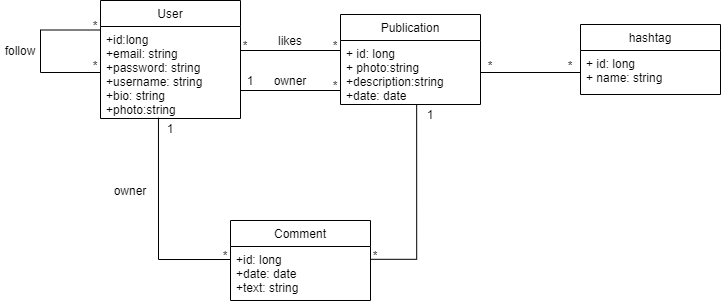

The diagram above was exported from draw.io. Its source (the exported page's mxGraphModel, read from the mxfile embedded in the PNG):
<mxGraphModel dx="526" dy="378" grid="1" gridSize="10" guides="1" tooltips="1" connect="1" arrows="1" fold="1" page="1" pageScale="1" pageWidth="827" pageHeight="1169" math="0" shadow="0">
  <root>
    <mxCell id="0" />
    <mxCell id="1" parent="0" />
    <mxCell id="jHJ9cY78R9odf2iDEqJl-1" value="User" style="swimlane;fontStyle=0;childLayout=stackLayout;horizontal=1;startSize=26;fillColor=none;horizontalStack=0;resizeParent=1;resizeParentMax=0;resizeLast=0;collapsible=1;marginBottom=0;" vertex="1" parent="1">
      <mxGeometry x="160" y="80" width="140" height="118" as="geometry" />
    </mxCell>
    <mxCell id="jHJ9cY78R9odf2iDEqJl-5" style="edgeStyle=orthogonalEdgeStyle;rounded=0;orthogonalLoop=1;jettySize=auto;html=1;entryX=0;entryY=0.25;entryDx=0;entryDy=0;endArrow=none;endFill=0;" edge="1" parent="jHJ9cY78R9odf2iDEqJl-1" source="jHJ9cY78R9odf2iDEqJl-4" target="jHJ9cY78R9odf2iDEqJl-1">
      <mxGeometry relative="1" as="geometry">
        <Array as="points">
          <mxPoint x="-60" y="72" />
          <mxPoint x="-60" y="30" />
        </Array>
      </mxGeometry>
    </mxCell>
    <mxCell id="jHJ9cY78R9odf2iDEqJl-4" value="+id:long&#10;+email: string&#10;+password: string&#10;+username: string&#10;+bio: string&#10;+photo:string" style="text;strokeColor=none;fillColor=none;align=left;verticalAlign=top;spacingLeft=4;spacingRight=4;overflow=hidden;rotatable=0;points=[[0,0.5],[1,0.5]];portConstraint=eastwest;" vertex="1" parent="jHJ9cY78R9odf2iDEqJl-1">
      <mxGeometry y="26" width="140" height="92" as="geometry" />
    </mxCell>
    <mxCell id="jHJ9cY78R9odf2iDEqJl-6" value="*" style="text;html=1;strokeColor=none;fillColor=none;align=center;verticalAlign=middle;whiteSpace=wrap;rounded=0;" vertex="1" parent="1">
      <mxGeometry x="150" y="100" width="10" height="10" as="geometry" />
    </mxCell>
    <mxCell id="jHJ9cY78R9odf2iDEqJl-7" value="*" style="text;html=1;strokeColor=none;fillColor=none;align=center;verticalAlign=middle;whiteSpace=wrap;rounded=0;" vertex="1" parent="1">
      <mxGeometry x="150" y="140" width="10" height="10" as="geometry" />
    </mxCell>
    <mxCell id="jHJ9cY78R9odf2iDEqJl-10" value="follow" style="text;html=1;strokeColor=none;fillColor=none;align=center;verticalAlign=middle;whiteSpace=wrap;rounded=0;" vertex="1" parent="1">
      <mxGeometry x="60" y="120" width="40" height="20" as="geometry" />
    </mxCell>
    <mxCell id="jHJ9cY78R9odf2iDEqJl-17" value="Publication" style="swimlane;fontStyle=0;childLayout=stackLayout;horizontal=1;startSize=26;fillColor=none;horizontalStack=0;resizeParent=1;resizeParentMax=0;resizeLast=0;collapsible=1;marginBottom=0;" vertex="1" parent="1">
      <mxGeometry x="400" y="94" width="140" height="90" as="geometry" />
    </mxCell>
    <mxCell id="jHJ9cY78R9odf2iDEqJl-20" value="+ id: long&#10;+ photo:string&#10;+description:string&#10;+date: date" style="text;strokeColor=none;fillColor=none;align=left;verticalAlign=top;spacingLeft=4;spacingRight=4;overflow=hidden;rotatable=0;points=[[0,0.5],[1,0.5]];portConstraint=eastwest;" vertex="1" parent="jHJ9cY78R9odf2iDEqJl-17">
      <mxGeometry y="26" width="140" height="64" as="geometry" />
    </mxCell>
    <mxCell id="jHJ9cY78R9odf2iDEqJl-21" style="edgeStyle=orthogonalEdgeStyle;rounded=0;orthogonalLoop=1;jettySize=auto;html=1;endArrow=none;endFill=0;" edge="1" parent="1" source="jHJ9cY78R9odf2iDEqJl-4">
      <mxGeometry relative="1" as="geometry">
        <mxPoint x="400" y="130" as="targetPoint" />
        <Array as="points">
          <mxPoint x="400" y="130" />
        </Array>
      </mxGeometry>
    </mxCell>
    <mxCell id="jHJ9cY78R9odf2iDEqJl-22" style="edgeStyle=orthogonalEdgeStyle;rounded=0;orthogonalLoop=1;jettySize=auto;html=1;endArrow=none;endFill=0;" edge="1" parent="1" source="jHJ9cY78R9odf2iDEqJl-4">
      <mxGeometry relative="1" as="geometry">
        <mxPoint x="400" y="170" as="targetPoint" />
        <Array as="points">
          <mxPoint x="400" y="170" />
        </Array>
      </mxGeometry>
    </mxCell>
    <mxCell id="jHJ9cY78R9odf2iDEqJl-23" value="*" style="text;html=1;strokeColor=none;fillColor=none;align=center;verticalAlign=middle;whiteSpace=wrap;rounded=0;" vertex="1" parent="1">
      <mxGeometry x="300" y="120" width="10" height="10" as="geometry" />
    </mxCell>
    <mxCell id="jHJ9cY78R9odf2iDEqJl-24" value="*" style="text;html=1;strokeColor=none;fillColor=none;align=center;verticalAlign=middle;whiteSpace=wrap;rounded=0;" vertex="1" parent="1">
      <mxGeometry x="390" y="120" width="10" height="10" as="geometry" />
    </mxCell>
    <mxCell id="jHJ9cY78R9odf2iDEqJl-27" value="*" style="text;html=1;strokeColor=none;fillColor=none;align=center;verticalAlign=middle;whiteSpace=wrap;rounded=0;" vertex="1" parent="1">
      <mxGeometry x="390" y="160" width="10" height="10" as="geometry" />
    </mxCell>
    <mxCell id="jHJ9cY78R9odf2iDEqJl-29" value="1" style="text;html=1;strokeColor=none;fillColor=none;align=center;verticalAlign=middle;whiteSpace=wrap;rounded=0;" vertex="1" parent="1">
      <mxGeometry x="300" y="150" width="20" height="20" as="geometry" />
    </mxCell>
    <mxCell id="jHJ9cY78R9odf2iDEqJl-30" value="likes" style="text;html=1;strokeColor=none;fillColor=none;align=center;verticalAlign=middle;whiteSpace=wrap;rounded=0;" vertex="1" parent="1">
      <mxGeometry x="330" y="110" width="40" height="20" as="geometry" />
    </mxCell>
    <mxCell id="jHJ9cY78R9odf2iDEqJl-31" value="owner" style="text;html=1;strokeColor=none;fillColor=none;align=center;verticalAlign=middle;whiteSpace=wrap;rounded=0;" vertex="1" parent="1">
      <mxGeometry x="330" y="150" width="40" height="20" as="geometry" />
    </mxCell>
    <mxCell id="jHJ9cY78R9odf2iDEqJl-32" value="hashtag" style="swimlane;fontStyle=0;childLayout=stackLayout;horizontal=1;startSize=26;fillColor=none;horizontalStack=0;resizeParent=1;resizeParentMax=0;resizeLast=0;collapsible=1;marginBottom=0;" vertex="1" parent="1">
      <mxGeometry x="640" y="104" width="140" height="70" as="geometry" />
    </mxCell>
    <mxCell id="jHJ9cY78R9odf2iDEqJl-35" value="+ id: long&#10;+ name: string" style="text;strokeColor=none;fillColor=none;align=left;verticalAlign=top;spacingLeft=4;spacingRight=4;overflow=hidden;rotatable=0;points=[[0,0.5],[1,0.5]];portConstraint=eastwest;" vertex="1" parent="jHJ9cY78R9odf2iDEqJl-32">
      <mxGeometry y="26" width="140" height="44" as="geometry" />
    </mxCell>
    <mxCell id="jHJ9cY78R9odf2iDEqJl-36" style="edgeStyle=orthogonalEdgeStyle;rounded=0;orthogonalLoop=1;jettySize=auto;html=1;entryX=0;entryY=0.5;entryDx=0;entryDy=0;endArrow=none;endFill=0;" edge="1" parent="1" source="jHJ9cY78R9odf2iDEqJl-20" target="jHJ9cY78R9odf2iDEqJl-35">
      <mxGeometry relative="1" as="geometry" />
    </mxCell>
    <mxCell id="jHJ9cY78R9odf2iDEqJl-37" value="*" style="text;html=1;strokeColor=none;fillColor=none;align=center;verticalAlign=middle;whiteSpace=wrap;rounded=0;" vertex="1" parent="1">
      <mxGeometry x="540" y="135" width="20" height="20" as="geometry" />
    </mxCell>
    <mxCell id="jHJ9cY78R9odf2iDEqJl-38" value="*" style="text;html=1;strokeColor=none;fillColor=none;align=center;verticalAlign=middle;whiteSpace=wrap;rounded=0;" vertex="1" parent="1">
      <mxGeometry x="620" y="135" width="20" height="20" as="geometry" />
    </mxCell>
    <mxCell id="jHJ9cY78R9odf2iDEqJl-39" value="Comment" style="swimlane;fontStyle=0;childLayout=stackLayout;horizontal=1;startSize=26;fillColor=none;horizontalStack=0;resizeParent=1;resizeParentMax=0;resizeLast=0;collapsible=1;marginBottom=0;" vertex="1" parent="1">
      <mxGeometry x="290" y="300" width="140" height="80" as="geometry" />
    </mxCell>
    <mxCell id="jHJ9cY78R9odf2iDEqJl-42" value="+id: long&#10;+date: date&#10;+text: string" style="text;strokeColor=none;fillColor=none;align=left;verticalAlign=top;spacingLeft=4;spacingRight=4;overflow=hidden;rotatable=0;points=[[0,0.5],[1,0.5]];portConstraint=eastwest;" vertex="1" parent="jHJ9cY78R9odf2iDEqJl-39">
      <mxGeometry y="26" width="140" height="54" as="geometry" />
    </mxCell>
    <mxCell id="jHJ9cY78R9odf2iDEqJl-43" style="edgeStyle=orthogonalEdgeStyle;rounded=0;orthogonalLoop=1;jettySize=auto;html=1;entryX=0.544;entryY=1.007;entryDx=0;entryDy=0;entryPerimeter=0;endArrow=none;endFill=0;exitX=1.003;exitY=0.237;exitDx=0;exitDy=0;exitPerimeter=0;" edge="1" parent="1" source="jHJ9cY78R9odf2iDEqJl-42" target="jHJ9cY78R9odf2iDEqJl-20">
      <mxGeometry relative="1" as="geometry">
        <mxPoint x="430" y="339" as="sourcePoint" />
        <Array as="points">
          <mxPoint x="476" y="339" />
        </Array>
      </mxGeometry>
    </mxCell>
    <mxCell id="jHJ9cY78R9odf2iDEqJl-44" style="edgeStyle=orthogonalEdgeStyle;rounded=0;orthogonalLoop=1;jettySize=auto;html=1;entryX=0.414;entryY=0.992;entryDx=0;entryDy=0;entryPerimeter=0;endArrow=none;endFill=0;" edge="1" parent="1" target="jHJ9cY78R9odf2iDEqJl-4">
      <mxGeometry relative="1" as="geometry">
        <mxPoint x="290" y="339" as="sourcePoint" />
        <Array as="points">
          <mxPoint x="218" y="339" />
        </Array>
      </mxGeometry>
    </mxCell>
    <mxCell id="jHJ9cY78R9odf2iDEqJl-45" value="1" style="text;html=1;strokeColor=none;fillColor=none;align=center;verticalAlign=middle;whiteSpace=wrap;rounded=0;" vertex="1" parent="1">
      <mxGeometry x="220" y="198" width="20" height="20" as="geometry" />
    </mxCell>
    <mxCell id="jHJ9cY78R9odf2iDEqJl-46" value="1" style="text;html=1;strokeColor=none;fillColor=none;align=center;verticalAlign=middle;whiteSpace=wrap;rounded=0;" vertex="1" parent="1">
      <mxGeometry x="480" y="184" width="20" height="20" as="geometry" />
    </mxCell>
    <mxCell id="jHJ9cY78R9odf2iDEqJl-47" value="*" style="text;html=1;strokeColor=none;fillColor=none;align=center;verticalAlign=middle;whiteSpace=wrap;rounded=0;" vertex="1" parent="1">
      <mxGeometry x="280" y="330" width="10" height="10" as="geometry" />
    </mxCell>
    <mxCell id="jHJ9cY78R9odf2iDEqJl-48" value="*" style="text;html=1;strokeColor=none;fillColor=none;align=center;verticalAlign=middle;whiteSpace=wrap;rounded=0;" vertex="1" parent="1">
      <mxGeometry x="430" y="330" width="10" height="10" as="geometry" />
    </mxCell>
    <mxCell id="jHJ9cY78R9odf2iDEqJl-51" value="owner" style="text;html=1;strokeColor=none;fillColor=none;align=center;verticalAlign=middle;whiteSpace=wrap;rounded=0;" vertex="1" parent="1">
      <mxGeometry x="170" y="260" width="40" height="20" as="geometry" />
    </mxCell>
  </root>
</mxGraphModel>